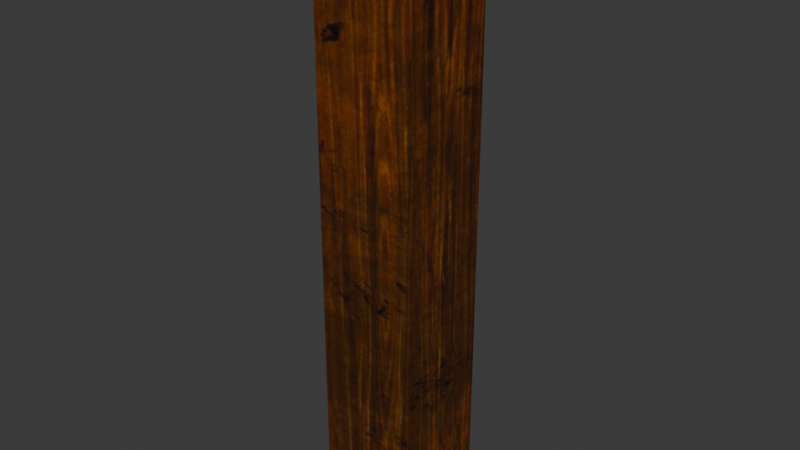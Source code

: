 # Source: DA_T2_Beam_Thin_Medium_Vertical.blend  (saved by Blender 5.0.118; exported with 4.5.12 LTS)
import bpy
from mathutils import Matrix  # noqa: F401  (used for matrix-valued properties, if any)

bpy.ops.wm.read_factory_settings(use_empty=True)
scene = bpy.context.scene
scene.name = 'Scene'

# ---- collections
col_collection = bpy.data.collections.new('Collection'); scene.collection.children.link(col_collection)

# ---- images (referenced by path relative to the original .blend; pixels are not part of the script)
import os
ASSET_DIR = os.environ.get("B2B_ASSET_DIR", "")  # directory of the original .blend (textures are referenced by path, not embedded)
HERE = os.path.dirname(os.path.abspath(__file__))  # packed textures are extracted next to this script under _unpacked/

def load_image(name, relpath, width, height, colorspace="sRGB"):
    """Load a texture the original file referenced (path relative to the .blend, or extracted next to this script)."""
    p = next((c for c in (os.path.join(HERE, relpath), os.path.join(ASSET_DIR, relpath)) if relpath and os.path.exists(c)), "")
    if p:
        img = bpy.data.images.load(p, check_existing=True)
        img.name = name
    else:  # same state as the original file: an image datablock whose file is absent (Cycles renders it pink)
        img = bpy.data.images.new(name, width, height)
        img.source = "FILE"
        img.filepath = "//" + (relpath or name)
    img.colorspace_settings.name = colorspace
    return img
img_t_tier2_trim_bcc_array_0_jpg = load_image('T_Tier2_Trim_BCC_Array_0.jpg', '_unpacked/T_Tier2_Trim_BCC_Array_0.79e23fd3.jpg', 1024, 1024, 'sRGB')

# ---- materials (node trees are filled in below, after node groups)
mat_mi_modular_set_tier2_trim9990 = bpy.data.materials.new('MI_Modular_Set_Tier2_Trim9990')

# ---- material node trees
mat_mi_modular_set_tier2_trim9990.use_nodes = True; mat_mi_modular_set_tier2_trim9990.node_tree.nodes.clear()
_N = mat_mi_modular_set_tier2_trim9990.node_tree.nodes; _L = mat_mi_modular_set_tier2_trim9990.node_tree.links
n0 = _N.new('ShaderNodeOutputMaterial'); n0.name = 'Material Output'; n0.location = (400, 0)
n1 = _N.new('ShaderNodeBsdfPrincipled'); n1.name = 'Principled BSDF'; n1.location = (100, 0)
n2 = _N.new('ShaderNodeTexImage'); n2.name = 'Image Texture'; n2.location = (-600, 400)
n2.image = img_t_tier2_trim_bcc_array_0_jpg
_L.new(n1.outputs[0], n0.inputs[0])
_L.new(n2.outputs[0], n1.inputs[0])
n0.is_active_output = True

# ---- world
world_world = bpy.data.worlds.new('World'); scene.world = world_world
world_world.use_nodes = True; world_world.node_tree.nodes.clear()
_N = world_world.node_tree.nodes; _L = world_world.node_tree.links
n0 = _N.new('ShaderNodeOutputWorld'); n0.name = 'World Output'; n0.location = (200, 100)
n1 = _N.new('ShaderNodeBackground'); n1.name = 'Background'; n1.location = (-200, 100)
n1.inputs[0].default_value = (0.05088, 0.05088, 0.05088, 1.0)
_L.new(n1.outputs[0], n0.inputs[0])
n0.is_active_output = True
world_world.color = (0.05088, 0.05088, 0.05088)
world_world.sun_shadow_jitter_overblur = 0.0

# ---- meshes
me_da_t2_beam_thin_medium_vertical = bpy.data.meshes.new('DA_T2_Beam_Thin_Medium_Vertical')
me_da_t2_beam_thin_medium_vertical.from_pydata([(0.1252, 0.1249, 0.75), (0.1249, 0.1251, -0.75), (-0.1248, 0.1249, 0.75), (-0.1251, 0.1251, -0.75), (-0.1248, 0.1249, 0.75), (-0.1249, -0.1251, 0.75), (0.1252, 0.1249, 0.75), (0.1251, -0.1251, 0.75), (0.1248, -0.1249, -0.75), (0.1251, -0.1251, 0.75), (-0.1252, -0.1249, -0.75), (-0.1249, -0.1251, 0.75), (-0.1251, 0.1251, -0.75), (0.1249, 0.1251, -0.75), (0.1248, -0.1249, -0.75), (-0.1252, -0.1249, -0.75), (-0.1252, -0.1249, -0.75), (-0.1249, -0.1251, 0.75), (-0.1251, 0.1251, -0.75), (-0.1248, 0.1249, 0.75), (0.1252, 0.1249, 0.75), (0.1248, -0.1249, -0.75), (0.1249, 0.1251, -0.75), (0.1251, -0.1251, 0.75)], [], [(0, 1, 2), (2, 1, 3), (4, 5, 6), (6, 5, 7), (8, 9, 10), (10, 9, 11), (12, 13, 14), (12, 14, 15), (16, 17, 18), (19, 18, 17), (20, 21, 22), (21, 20, 23)])
me_da_t2_beam_thin_medium_vertical.polygons.foreach_set('use_smooth', [True] * 12)
_uv = me_da_t2_beam_thin_medium_vertical.uv_layers.new(name='UV0')
_uv.uv.foreach_set('vector', [0.6865, 0.9429, 0.6865, 0.3379, 0.7871, 0.9429, 0.7871, 0.9429, 0.6865, 0.3379, 0.7871, 0.3379, 0.918, 0.3589, 0.918, 0.4736, 0.8037, 0.3589, 0.8037, 0.3589, 0.918, 0.4736, 0.8037, 0.4736, 0.9888, 0.3379, 0.9888, 0.9429, 0.8882, 0.3379, 0.8882, 0.3379, 0.9888, 0.9429, 0.8882, 0.9429, 0.957, 0.5244, 0.8428, 0.5244, 0.8428, 0.4097, 0.957, 0.5244, 0.8428, 0.4097, 0.957, 0.4097, 0.8882, 0.3379, 0.8882, 0.9429, 0.7871, 0.3379, 0.7871, 0.9429, 0.7871, 0.3379, 0.8882, 0.9429, 0.6865, 0.9429, 0.5854, 0.3379, 0.6865, 0.3379, 0.5854, 0.3379, 0.6865, 0.9429, 0.5854, 0.9429])
me_da_t2_beam_thin_medium_vertical.materials.append(mat_mi_modular_set_tier2_trim9990)
me_da_t2_beam_thin_medium_vertical.update()
me_da_t2_beam_thin_medium_vertical.normals_split_custom_set([tuple(v) for v in zip(*[iter([0.003957, 1.0, 0.003957, 0.003956, 1.0, 0.003957, 0.003957, 1.0, 0.003957, 0.003957, 1.0, 0.003957, 0.003956, 1.0, 0.003957, 0.003957, 1.0, 0.003957, 0.003904, -0.003904, 1.0, 0.003938, -0.003938, 1.0, 0.003938, -0.003938, 1.0, 0.003938, -0.003938, 1.0, 0.003938, -0.003938, 1.0, 0.003904, -0.003904, 1.0, 0.003908, -1.0, 0.003907, 0.003907, -1.0, 0.003908, 0.003907, -1.0, 0.003908, 0.003907, -1.0, 0.003908, 0.003907, -1.0, 0.003908, 0.003907, -1.0, 0.003907, 0.00396, -0.00396, -1.0, 0.00396, -0.00396, -1.0, 0.00396, -0.00396, -1.0, 0.00396, -0.00396, -1.0, 0.00396, -0.00396, -1.0, 0.00396, -0.00396, -1.0, -1.0, -0.003942, 0.003942, -1.0, -0.003941, 0.003943, -1.0, -0.003942, 0.003943, -1.0, -0.003942, 0.003943, -1.0, -0.003942, 0.003943, -1.0, -0.003941, 0.003943, 1.0, -0.003912, 0.003912, 1.0, -0.003913, 0.003912, 1.0, -0.003913, 0.003912, 1.0, -0.003913, 0.003912, 1.0, -0.003912, 0.003912, 1.0, -0.003913, 0.003912])] * 3)])

# ---- objects
ob_da_t2_beam_thin_medium_vertical = bpy.data.objects.new('DA_T2_Beam_Thin_Medium_Vertical', me_da_t2_beam_thin_medium_vertical)

# ---- transforms, parenting, visibility, modifiers, constraints
ob_da_t2_beam_thin_medium_vertical.location = (0.0, 0.0, 0.0)

# ---- collection membership
col_collection.objects.link(ob_da_t2_beam_thin_medium_vertical)

# ---- scene / render settings (as saved in the file)
scene.frame_start = 1; scene.frame_end = 250; scene.frame_set(1)
scene.render.engine = 'BLENDER_EEVEE_NEXT'
scene.render.bake_bias = 0.0
scene.render.bake_samples = 0
scene.cycles.sampling_pattern = 'TABULATED_SOBOL'
scene.eevee.use_volume_custom_range = False
bpy.context.view_layer.update()

# ---- added for rendering (the .blend has no active camera and no usable light): camera, sun
cam_auto = bpy.data.cameras.new('AutoCamera')
cam_auto.lens = 50.0
cam_auto.sensor_width = 36.0
cam_auto.clip_end = 1000.0
ob_auto_camera = bpy.data.objects.new('AutoCamera', cam_auto)
scene.collection.objects.link(ob_auto_camera)
ob_auto_camera.location = (1.42604, -1.71125, 1.14083)
ob_auto_camera.rotation_euler = (1.09748, -7.21219e-08, 0.694738)
scene.camera = ob_auto_camera
light_auto_sun = bpy.data.lights.new('AutoSun', 'SUN')
light_auto_sun.energy = 3.0
light_auto_sun.angle = 0.0523599
ob_auto_sun = bpy.data.objects.new('AutoSun', light_auto_sun)
scene.collection.objects.link(ob_auto_sun)
ob_auto_sun.rotation_euler = (0.872665, 0.174533, 0.523599)
bpy.context.view_layer.update()
